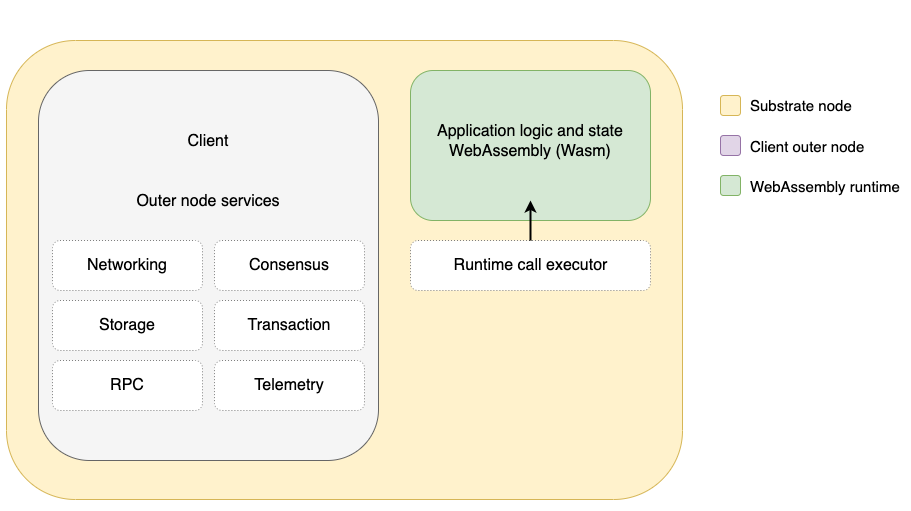

The diagram above was exported from draw.io. Its source (the exported page's mxGraphModel, read from the mxfile embedded in the PNG):
<mxGraphModel dx="1298" dy="1929" grid="1" gridSize="10" guides="1" tooltips="1" connect="1" arrows="1" fold="1" page="1" pageScale="1" pageWidth="850" pageHeight="1100" math="0" shadow="0">
  <root>
    <mxCell id="0" />
    <mxCell id="1" parent="0" />
    <mxCell id="thkc-xZuwOvt23Te8_xm-1" value="" style="rounded=1;whiteSpace=wrap;html=1;fillColor=#fff2cc;strokeColor=#d6b656;" parent="1" vertex="1">
      <mxGeometry x="6" y="20" width="676" height="459" as="geometry" />
    </mxCell>
    <mxCell id="thkc-xZuwOvt23Te8_xm-2" value="" style="rounded=1;whiteSpace=wrap;html=1;fillColor=#fff2cc;strokeColor=#d6b656;" parent="1" vertex="1">
      <mxGeometry x="720" y="75" width="20" height="20" as="geometry" />
    </mxCell>
    <mxCell id="thkc-xZuwOvt23Te8_xm-3" value="" style="rounded=1;whiteSpace=wrap;html=1;fillColor=#f5f5f5;strokeColor=#666666;fontColor=#333333;" parent="1" vertex="1">
      <mxGeometry x="38" y="50" width="340" height="390" as="geometry" />
    </mxCell>
    <mxCell id="thkc-xZuwOvt23Te8_xm-4" value="" style="rounded=1;whiteSpace=wrap;html=1;fillColor=#d5e8d4;strokeColor=#82b366;" parent="1" vertex="1">
      <mxGeometry x="410" y="50" width="240" height="150" as="geometry" />
    </mxCell>
    <mxCell id="thkc-xZuwOvt23Te8_xm-5" value="" style="rounded=1;whiteSpace=wrap;html=1;fillColor=#e1d5e7;strokeColor=#9673a6;" parent="1" vertex="1">
      <mxGeometry x="720" y="115" width="20" height="20" as="geometry" />
    </mxCell>
    <mxCell id="thkc-xZuwOvt23Te8_xm-6" value="" style="rounded=1;whiteSpace=wrap;html=1;fillColor=#d5e8d4;strokeColor=#82b366;" parent="1" vertex="1">
      <mxGeometry x="720" y="155" width="20" height="20" as="geometry" />
    </mxCell>
    <mxCell id="thkc-xZuwOvt23Te8_xm-7" value="&lt;font style=&quot;font-size: 15px;&quot;&gt;Substrate node&lt;/font&gt;" style="text;html=1;strokeColor=none;fillColor=none;align=left;verticalAlign=middle;whiteSpace=wrap;rounded=0;" parent="1" vertex="1">
      <mxGeometry x="748" y="70" width="110" height="30" as="geometry" />
    </mxCell>
    <mxCell id="thkc-xZuwOvt23Te8_xm-8" value="&lt;font style=&quot;font-size: 15px;&quot;&gt;Client outer node&lt;/font&gt;" style="text;html=1;strokeColor=none;fillColor=none;align=left;verticalAlign=middle;whiteSpace=wrap;rounded=0;" parent="1" vertex="1">
      <mxGeometry x="748" y="111" width="120" height="30" as="geometry" />
    </mxCell>
    <mxCell id="thkc-xZuwOvt23Te8_xm-9" value="&lt;font style=&quot;font-size: 15px;&quot;&gt;WebAssembly runtime&lt;/font&gt;" style="text;html=1;strokeColor=none;fillColor=none;align=left;verticalAlign=middle;whiteSpace=wrap;rounded=0;" parent="1" vertex="1">
      <mxGeometry x="748" y="151" width="160" height="30" as="geometry" />
    </mxCell>
    <mxCell id="thkc-xZuwOvt23Te8_xm-14" value="" style="rounded=1;whiteSpace=wrap;html=1;strokeColor=#808080;dashed=1;dashPattern=1 2;" parent="1" vertex="1">
      <mxGeometry x="410" y="220" width="240" height="50" as="geometry" />
    </mxCell>
    <mxCell id="thkc-xZuwOvt23Te8_xm-15" value="&lt;font style=&quot;font-size: 16px;&quot;&gt;Runtime call executor&lt;/font&gt;" style="text;html=1;strokeColor=none;fillColor=none;align=center;verticalAlign=middle;whiteSpace=wrap;rounded=0;dashed=1;dashPattern=1 2;fontSize=16;" parent="1" vertex="1">
      <mxGeometry x="448" y="230" width="165" height="30" as="geometry" />
    </mxCell>
    <mxCell id="thkc-xZuwOvt23Te8_xm-16" value="" style="endArrow=classic;html=1;rounded=0;fontSize=15;exitX=0.5;exitY=0;exitDx=0;exitDy=0;strokeWidth=2;" parent="1" source="thkc-xZuwOvt23Te8_xm-14" edge="1">
      <mxGeometry width="50" height="50" relative="1" as="geometry">
        <mxPoint x="350" y="230" as="sourcePoint" />
        <mxPoint x="530" y="180" as="targetPoint" />
      </mxGeometry>
    </mxCell>
    <mxCell id="thkc-xZuwOvt23Te8_xm-17" value="&lt;font style=&quot;font-size: 16px;&quot;&gt;Application logic and state WebAssembly (Wasm)&lt;/font&gt;" style="text;html=1;strokeColor=none;fillColor=none;align=center;verticalAlign=middle;whiteSpace=wrap;rounded=0;dashed=1;dashPattern=1 2;fontSize=15;" parent="1" vertex="1">
      <mxGeometry x="430" y="106" width="200" height="30" as="geometry" />
    </mxCell>
    <mxCell id="thkc-xZuwOvt23Te8_xm-18" value="&lt;font style=&quot;font-size: 16px;&quot;&gt;Client&lt;/font&gt;" style="text;html=1;strokeColor=none;fillColor=none;align=center;verticalAlign=middle;whiteSpace=wrap;rounded=0;dashed=1;dashPattern=1 2;fontSize=15;" parent="1" vertex="1">
      <mxGeometry x="113" y="106" width="190" height="30" as="geometry" />
    </mxCell>
    <mxCell id="PiLidG_Gd0pgVZERpkNx-28" value="" style="group" vertex="1" connectable="0" parent="1">
      <mxGeometry x="52" y="220" width="150" height="50" as="geometry" />
    </mxCell>
    <mxCell id="PiLidG_Gd0pgVZERpkNx-19" value="" style="rounded=1;whiteSpace=wrap;html=1;strokeColor=#808080;dashed=1;dashPattern=1 2;" vertex="1" parent="PiLidG_Gd0pgVZERpkNx-28">
      <mxGeometry width="150" height="50" as="geometry" />
    </mxCell>
    <mxCell id="PiLidG_Gd0pgVZERpkNx-20" value="&lt;font style=&quot;font-size: 16px;&quot;&gt;Networking&lt;/font&gt;" style="text;html=1;strokeColor=none;fillColor=none;align=center;verticalAlign=middle;whiteSpace=wrap;rounded=0;dashed=1;dashPattern=1 2;fontSize=16;" vertex="1" parent="PiLidG_Gd0pgVZERpkNx-28">
      <mxGeometry x="15" y="10" width="120" height="30" as="geometry" />
    </mxCell>
    <mxCell id="PiLidG_Gd0pgVZERpkNx-29" value="" style="group" vertex="1" connectable="0" parent="1">
      <mxGeometry x="214" y="220" width="150" height="50" as="geometry" />
    </mxCell>
    <mxCell id="PiLidG_Gd0pgVZERpkNx-25" value="" style="rounded=1;whiteSpace=wrap;html=1;strokeColor=#808080;dashed=1;dashPattern=1 2;" vertex="1" parent="PiLidG_Gd0pgVZERpkNx-29">
      <mxGeometry width="150" height="50" as="geometry" />
    </mxCell>
    <mxCell id="PiLidG_Gd0pgVZERpkNx-26" value="&lt;font style=&quot;font-size: 16px;&quot;&gt;Consensus&lt;/font&gt;" style="text;html=1;strokeColor=none;fillColor=none;align=center;verticalAlign=middle;whiteSpace=wrap;rounded=0;dashed=1;dashPattern=1 2;fontSize=16;" vertex="1" parent="PiLidG_Gd0pgVZERpkNx-29">
      <mxGeometry x="15" y="10" width="120" height="30" as="geometry" />
    </mxCell>
    <mxCell id="PiLidG_Gd0pgVZERpkNx-30" value="" style="group" vertex="1" connectable="0" parent="1">
      <mxGeometry x="52" y="280" width="150" height="50" as="geometry" />
    </mxCell>
    <mxCell id="PiLidG_Gd0pgVZERpkNx-31" value="" style="rounded=1;whiteSpace=wrap;html=1;strokeColor=#808080;dashed=1;dashPattern=1 2;" vertex="1" parent="PiLidG_Gd0pgVZERpkNx-30">
      <mxGeometry width="150" height="50" as="geometry" />
    </mxCell>
    <mxCell id="PiLidG_Gd0pgVZERpkNx-32" value="&lt;font style=&quot;font-size: 16px;&quot;&gt;Storage&lt;/font&gt;" style="text;html=1;strokeColor=none;fillColor=none;align=center;verticalAlign=middle;whiteSpace=wrap;rounded=0;dashed=1;dashPattern=1 2;fontSize=16;" vertex="1" parent="PiLidG_Gd0pgVZERpkNx-30">
      <mxGeometry x="15" y="10" width="120" height="30" as="geometry" />
    </mxCell>
    <mxCell id="PiLidG_Gd0pgVZERpkNx-33" value="" style="group" vertex="1" connectable="0" parent="1">
      <mxGeometry x="214" y="280" width="150" height="50" as="geometry" />
    </mxCell>
    <mxCell id="PiLidG_Gd0pgVZERpkNx-34" value="" style="rounded=1;whiteSpace=wrap;html=1;strokeColor=#808080;dashed=1;dashPattern=1 2;" vertex="1" parent="PiLidG_Gd0pgVZERpkNx-33">
      <mxGeometry width="150" height="50" as="geometry" />
    </mxCell>
    <mxCell id="PiLidG_Gd0pgVZERpkNx-35" value="&lt;font style=&quot;font-size: 16px;&quot;&gt;Transaction&lt;/font&gt;" style="text;html=1;strokeColor=none;fillColor=none;align=center;verticalAlign=middle;whiteSpace=wrap;rounded=0;dashed=1;dashPattern=1 2;fontSize=16;" vertex="1" parent="PiLidG_Gd0pgVZERpkNx-33">
      <mxGeometry x="15" y="10" width="120" height="30" as="geometry" />
    </mxCell>
    <mxCell id="PiLidG_Gd0pgVZERpkNx-36" value="" style="group" vertex="1" connectable="0" parent="1">
      <mxGeometry x="52" y="340" width="150" height="50" as="geometry" />
    </mxCell>
    <mxCell id="PiLidG_Gd0pgVZERpkNx-37" value="" style="rounded=1;whiteSpace=wrap;html=1;strokeColor=#808080;dashed=1;dashPattern=1 2;" vertex="1" parent="PiLidG_Gd0pgVZERpkNx-36">
      <mxGeometry width="150" height="50" as="geometry" />
    </mxCell>
    <mxCell id="PiLidG_Gd0pgVZERpkNx-38" value="&lt;font style=&quot;font-size: 16px;&quot;&gt;RPC&lt;/font&gt;" style="text;html=1;strokeColor=none;fillColor=none;align=center;verticalAlign=middle;whiteSpace=wrap;rounded=0;dashed=1;dashPattern=1 2;fontSize=16;" vertex="1" parent="PiLidG_Gd0pgVZERpkNx-36">
      <mxGeometry x="15" y="10" width="120" height="30" as="geometry" />
    </mxCell>
    <mxCell id="PiLidG_Gd0pgVZERpkNx-39" value="" style="group" vertex="1" connectable="0" parent="1">
      <mxGeometry x="214" y="340" width="150" height="50" as="geometry" />
    </mxCell>
    <mxCell id="PiLidG_Gd0pgVZERpkNx-40" value="" style="rounded=1;whiteSpace=wrap;html=1;strokeColor=#808080;dashed=1;dashPattern=1 2;" vertex="1" parent="PiLidG_Gd0pgVZERpkNx-39">
      <mxGeometry width="150" height="50" as="geometry" />
    </mxCell>
    <mxCell id="PiLidG_Gd0pgVZERpkNx-41" value="&lt;font style=&quot;font-size: 16px;&quot;&gt;Telemetry&lt;/font&gt;" style="text;html=1;strokeColor=none;fillColor=none;align=center;verticalAlign=middle;whiteSpace=wrap;rounded=0;dashed=1;dashPattern=1 2;fontSize=16;" vertex="1" parent="PiLidG_Gd0pgVZERpkNx-39">
      <mxGeometry x="15" y="10" width="120" height="30" as="geometry" />
    </mxCell>
    <mxCell id="PiLidG_Gd0pgVZERpkNx-42" value="&lt;font style=&quot;font-size: 16px;&quot;&gt;Outer node services&lt;/font&gt;" style="text;html=1;strokeColor=none;fillColor=none;align=center;verticalAlign=middle;whiteSpace=wrap;rounded=0;dashed=1;dashPattern=1 2;fontSize=15;" vertex="1" parent="1">
      <mxGeometry x="113" y="166" width="190" height="30" as="geometry" />
    </mxCell>
    <mxCell id="PiLidG_Gd0pgVZERpkNx-43" value="" style="rounded=0;whiteSpace=wrap;html=1;dashed=1;dashPattern=1 2;strokeColor=none;fontSize=16;fillColor=none;" vertex="1" parent="1">
      <mxGeometry y="-20" width="910" height="510" as="geometry" />
    </mxCell>
  </root>
</mxGraphModel>